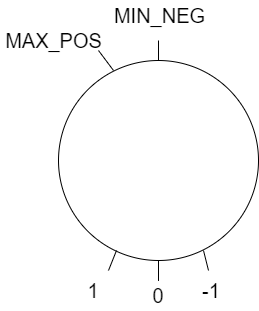

The diagram above was exported from draw.io. Its source (the exported page's mxGraphModel, read from the mxfile embedded in the PNG):
<mxGraphModel dx="1420" dy="764" grid="1" gridSize="10" guides="1" tooltips="1" connect="1" arrows="1" fold="1" page="1" pageScale="1" pageWidth="827" pageHeight="1169" math="0" shadow="0">
  <root>
    <mxCell id="0" />
    <mxCell id="1" parent="0" />
    <mxCell id="2" value="" style="ellipse;whiteSpace=wrap;html=1;aspect=fixed;" parent="1" vertex="1">
      <mxGeometry x="270" y="220" width="200" height="200" as="geometry" />
    </mxCell>
    <mxCell id="3" value="" style="endArrow=none;html=1;" edge="1" parent="1" source="2">
      <mxGeometry width="50" height="50" relative="1" as="geometry">
        <mxPoint x="320" y="480" as="sourcePoint" />
        <mxPoint x="370" y="440" as="targetPoint" />
      </mxGeometry>
    </mxCell>
    <mxCell id="8" value="" style="edgeStyle=orthogonalEdgeStyle;rounded=0;orthogonalLoop=1;jettySize=auto;html=1;endArrow=none;endFill=0;" edge="1" parent="1" source="4" target="2">
      <mxGeometry relative="1" as="geometry" />
    </mxCell>
    <mxCell id="4" value="&lt;font style=&quot;font-size: 20px&quot;&gt;0&lt;/font&gt;" style="text;html=1;strokeColor=none;fillColor=none;align=center;verticalAlign=middle;whiteSpace=wrap;rounded=0;" vertex="1" parent="1">
      <mxGeometry x="335" y="440" width="70" height="30" as="geometry" />
    </mxCell>
    <mxCell id="5" value="" style="endArrow=none;html=1;" edge="1" parent="1">
      <mxGeometry width="50" height="50" relative="1" as="geometry">
        <mxPoint x="370" y="200" as="sourcePoint" />
        <mxPoint x="370" y="220" as="targetPoint" />
      </mxGeometry>
    </mxCell>
    <mxCell id="6" value="&lt;font style=&quot;font-size: 20px&quot;&gt;MIN_NEG&lt;/font&gt;" style="text;html=1;strokeColor=none;fillColor=none;align=center;verticalAlign=middle;whiteSpace=wrap;rounded=0;" vertex="1" parent="1">
      <mxGeometry x="317.5" y="160" width="105" height="30" as="geometry" />
    </mxCell>
    <mxCell id="7" value="" style="endArrow=none;html=1;" edge="1" parent="1">
      <mxGeometry width="50" height="50" relative="1" as="geometry">
        <mxPoint x="328" y="410" as="sourcePoint" />
        <mxPoint x="320" y="430" as="targetPoint" />
      </mxGeometry>
    </mxCell>
    <mxCell id="10" value="&lt;font style=&quot;font-size: 20px&quot;&gt;1&lt;/font&gt;" style="text;html=1;strokeColor=none;fillColor=none;align=center;verticalAlign=middle;whiteSpace=wrap;rounded=0;" vertex="1" parent="1">
      <mxGeometry x="270" y="435" width="70" height="30" as="geometry" />
    </mxCell>
    <mxCell id="11" value="" style="endArrow=none;html=1;exitX=0.725;exitY=0.95;exitDx=0;exitDy=0;exitPerimeter=0;" edge="1" parent="1" source="2">
      <mxGeometry width="50" height="50" relative="1" as="geometry">
        <mxPoint x="338" y="420" as="sourcePoint" />
        <mxPoint x="420" y="430" as="targetPoint" />
      </mxGeometry>
    </mxCell>
    <mxCell id="12" value="&lt;font style=&quot;font-size: 20px&quot;&gt;-1&lt;/font&gt;" style="text;html=1;strokeColor=none;fillColor=none;align=center;verticalAlign=middle;whiteSpace=wrap;rounded=0;" vertex="1" parent="1">
      <mxGeometry x="387.5" y="435" width="70" height="30" as="geometry" />
    </mxCell>
    <mxCell id="13" value="" style="endArrow=none;html=1;exitX=0.275;exitY=0.05;exitDx=0;exitDy=0;exitPerimeter=0;" edge="1" parent="1" source="2">
      <mxGeometry width="50" height="50" relative="1" as="geometry">
        <mxPoint x="338" y="420" as="sourcePoint" />
        <mxPoint x="310" y="210" as="targetPoint" />
      </mxGeometry>
    </mxCell>
    <mxCell id="14" value="&lt;font style=&quot;font-size: 20px&quot;&gt;MAX_POS&lt;/font&gt;" style="text;html=1;strokeColor=none;fillColor=none;align=center;verticalAlign=middle;whiteSpace=wrap;rounded=0;" vertex="1" parent="1">
      <mxGeometry x="212.5" y="185" width="105" height="30" as="geometry" />
    </mxCell>
  </root>
</mxGraphModel>